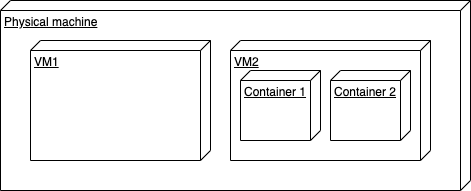

The diagram above was exported from draw.io. Its source (the exported page's mxGraphModel, read from the mxfile embedded in the PNG):
<mxGraphModel dx="1106" dy="1003" grid="1" gridSize="10" guides="1" tooltips="1" connect="1" arrows="1" fold="1" page="1" pageScale="1" pageWidth="827" pageHeight="1169" math="0" shadow="0">
  <root>
    <mxCell id="0" />
    <mxCell id="1" parent="0" />
    <mxCell id="3ZLgjxqEIvf72QawVhlC-1" value="Physical machine" style="verticalAlign=top;align=left;spacingTop=8;spacingLeft=2;spacingRight=12;shape=cube;size=10;direction=south;fontStyle=4;html=1;fontSize=12;" vertex="1" parent="1">
      <mxGeometry x="110" y="110" width="470" height="190" as="geometry" />
    </mxCell>
    <mxCell id="3ZLgjxqEIvf72QawVhlC-2" value="VM1" style="verticalAlign=top;align=left;spacingTop=8;spacingLeft=2;spacingRight=12;shape=cube;size=10;direction=south;fontStyle=4;html=1;fontSize=12;" vertex="1" parent="1">
      <mxGeometry x="140" y="150" width="180" height="120" as="geometry" />
    </mxCell>
    <mxCell id="3ZLgjxqEIvf72QawVhlC-3" value="VM2" style="verticalAlign=top;align=left;spacingTop=8;spacingLeft=2;spacingRight=12;shape=cube;size=10;direction=south;fontStyle=4;html=1;fontSize=12;" vertex="1" parent="1">
      <mxGeometry x="340" y="150" width="200" height="120" as="geometry" />
    </mxCell>
    <mxCell id="3ZLgjxqEIvf72QawVhlC-4" value="Container 1" style="verticalAlign=top;align=left;spacingTop=8;spacingLeft=2;spacingRight=12;shape=cube;size=10;direction=south;fontStyle=4;html=1;fontSize=12;" vertex="1" parent="1">
      <mxGeometry x="350" y="180" width="80" height="70" as="geometry" />
    </mxCell>
    <mxCell id="3ZLgjxqEIvf72QawVhlC-5" value="Container 2" style="verticalAlign=top;align=left;spacingTop=8;spacingLeft=2;spacingRight=12;shape=cube;size=10;direction=south;fontStyle=4;html=1;fontSize=12;" vertex="1" parent="1">
      <mxGeometry x="440" y="180" width="80" height="70" as="geometry" />
    </mxCell>
  </root>
</mxGraphModel>